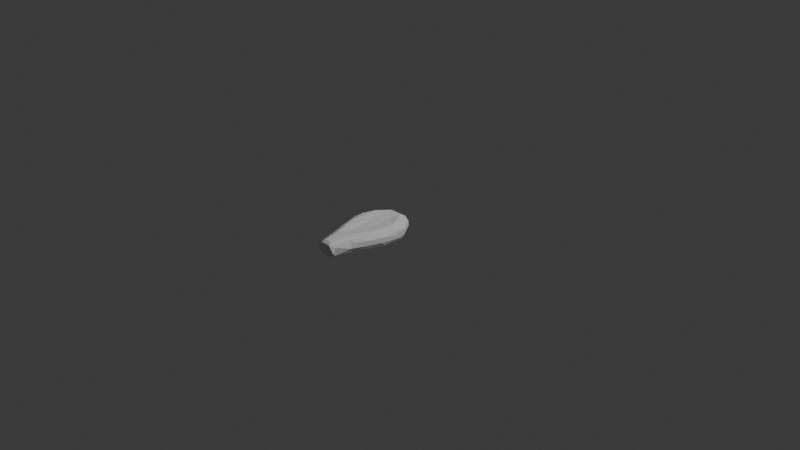 # Source: laznard_barrel.blend  (saved by Blender 5.1.30; exported with 4.5.12 LTS)
import bpy
from mathutils import Matrix  # noqa: F401  (used for matrix-valued properties, if any)

bpy.ops.wm.read_factory_settings(use_empty=True)
scene = bpy.context.scene
scene.name = 'Scene'

# ---- collections
col_collection = bpy.data.collections.new('Collection'); scene.collection.children.link(col_collection)

# ---- world
world_world = bpy.data.worlds.new('World'); scene.world = world_world
world_world.use_nodes = True; world_world.node_tree.nodes.clear()
_N = world_world.node_tree.nodes; _L = world_world.node_tree.links
n0 = _N.new('ShaderNodeOutputWorld'); n0.name = 'World Output'; n0.location = (200, 100)
n1 = _N.new('ShaderNodeBackground'); n1.name = 'Background'; n1.location = (-200, 100)
n1.inputs[0].default_value = (0.05088, 0.05088, 0.05088, 1.0)
_L.new(n1.outputs[0], n0.inputs[0])
n0.is_active_output = True
world_world.color = (0.05088, 0.05088, 0.05088)
world_world.sun_shadow_jitter_overblur = 0.0

# ---- cameras
cam_camera = bpy.data.cameras.new('Camera')
cam_camera.clip_end = 100.0
cam_camera.ortho_scale = 7.314

# ---- lights
light_light = bpy.data.lights.new('Light', 'POINT')
light_light.energy = 1000.0
light_light.shadow_soft_size = 0.1

# ---- meshes
me_b_ziercurve_002 = bpy.data.meshes.new('BézierCurve.002')
me_b_ziercurve_002.from_pydata([(-0.1023, -0.9696, 0.005014), (-0.05286, -0.9714, -0.05923), (-0.2023, -0.6239, -0.02212), (-0.2148, -0.5077, -0.06454), (-0.1499, -0.7701, -0.01812), (-0.1607, -0.6685, -0.06228), (-0.1018, -0.9303, -0.03208), (-0.1254, -0.5595, -0.09451), (-0.09084, -0.9369, -0.05234), (-0.1069, -0.7933, -0.0704), (-0.07814, -0.7655, -0.09042), (-0.02062, -0.9359, -0.08958), (-0.04338, -0.7511, -0.09306), (-0.06646, -0.4066, -0.07282), (-0.2533, -0.4742, -0.01087), (-0.2574, -0.4206, -0.04149), (-0.2582, -0.3236, -0.05918), (-0.2747, -0.2812, -0.02223), (-0.257, -0.207, -0.05082), (-0.2334, -0.3014, -0.07838), (-0.1692, -0.4848, -0.09313), (-0.1793, -0.2354, -0.09289), (-0.04573, -0.1837, -0.07311), (-0.2547, -0.1634, -0.01327), (-0.1808, -0.09665, -0.06903), (-0.1839, -0.06156, -0.02766), (-0.1706, -0.1554, -0.08923), (-0.1119, -0.001523, -0.05756), (-0.06537, -0.04509, -0.09209), (-0.07906, 0.009813, 3.19e-05), (0.1021, -0.006289, -0.06723), (-0.001745, 0.002943, 9.343e-06), (-0.05214, -0.9708, 0.05945), (-0.198, -0.6264, 0.02721), (-0.1943, -0.5897, 0.05779), (-0.1468, -0.7734, 0.02028), (-0.129, -0.7673, 0.05814), (-0.09625, -0.9297, 0.04804), (-0.1311, -0.6069, 0.09082), (-0.1086, -0.5564, 0.09287), (-0.03355, -0.9419, 0.08362), (-0.06556, -0.7538, 0.09262), (-0.02927, -0.5397, 0.07434), (-0.2484, -0.4772, 0.02425), (-0.2561, -0.3832, 0.05855), (-0.2762, -0.3032, 0.0239), (-0.2482, -0.1955, 0.05719), (-0.2513, -0.1657, 0.02943), (-0.228, -0.2858, 0.08113), (-0.1642, -0.5143, 0.09103), (-0.1646, -0.1696, 0.09513), (-0.08656, -0.2584, 0.07268), (-0.209, -0.1047, 0.04577), (-0.1492, -0.007514, 0.02021), (-0.1149, -0.004895, 0.06095), (-0.06297, -0.04331, 0.09179), (0.09449, -0.006581, 0.06838), (0.0514, -0.9753, -0.05449), (0.1023, -0.9697, -0.004977), (0.03354, -0.9419, -0.08362), (0.06555, -0.7538, -0.09262), (0.02926, -0.5397, -0.07434), (0.09484, -0.9325, -0.04823), (0.1086, -0.5565, -0.09287), (0.1328, -0.7516, -0.05911), (0.15, -0.7764, -0.007345), (0.1311, -0.6069, -0.09082), (0.2, -0.6289, -0.01392), (0.1956, -0.5905, -0.05629), (0.08658, -0.2583, -0.07268), (0.1642, -0.5143, -0.09103), (0.1647, -0.1697, -0.09513), (0.2515, -0.4763, -0.0132), (0.2469, -0.425, -0.05735), (0.2496, -0.3023, -0.07069), (0.2476, -0.194, -0.05764), (0.2514, -0.1621, -0.02303), (0.2771, -0.3018, -0.02178), (0.06298, -0.04331, -0.09179), (0.0758, 0.009972, 3.142e-05), (0.1904, -0.09987, -0.06005), (0.1511, -0.009466, -0.01663), (0.05287, -0.9715, 0.05919), (0.03739, -0.9372, 0.08602), (0.0353, -0.7659, 0.09251), (0.06647, -0.4065, 0.07282), (0.1002, -0.9305, 0.04003), (0.07956, -0.6833, 0.09446), (0.1158, -0.7575, 0.07113), (0.1563, -0.7301, 0.0401), (0.1254, -0.5595, 0.09451), (0.1702, -0.6189, 0.06646), (0.1996, -0.6168, 0.03716), (0.04571, -0.1837, 0.07311), (0.1692, -0.4848, 0.09313), (0.1793, -0.2354, 0.09289), (0.2227, -0.4641, 0.06635), (0.25, -0.4628, 0.03645), (0.2334, -0.3015, 0.07836), (0.2499, -0.158, 0.02445), (0.2759, -0.3025, 0.02159), (0.2598, -0.2635, 0.06085), (0.06537, -0.04509, 0.09209), (0.1454, -0.008175, 0.02966), (0.1811, -0.09511, 0.06799), (0.1706, -0.1554, 0.08924)], [], [(5, 4, 2), (2, 3, 5), (4, 5, 9), (7, 12, 10), (11, 1, 8), (10, 12, 9), (16, 15, 17), (3, 2, 14), (15, 3, 14), (19, 16, 18), (19, 20, 3), (21, 19, 18), (20, 7, 5), (21, 13, 20), (24, 18, 23), (24, 23, 25), (27, 24, 25), (53, 27, 25), (28, 26, 24), (27, 28, 24), (30, 28, 27), (37, 6, 0), (41, 36, 40), (38, 41, 39), (39, 41, 42), (15, 14, 43), (15, 43, 45), (45, 44, 46), (48, 49, 50), (49, 38, 39), (49, 39, 51), (23, 18, 47), (52, 47, 46), (25, 52, 53), (53, 29, 27), (54, 29, 53), (55, 50, 51), (61, 12, 13), (63, 60, 61), (60, 64, 59), (66, 60, 63), (68, 67, 64), (69, 13, 22), (70, 66, 63), (70, 63, 69), (73, 72, 68), (74, 70, 71), (74, 77, 73), (77, 74, 75), (78, 22, 28), (78, 71, 69), (80, 71, 30), (81, 80, 30), (32, 57, 82), (57, 58, 82), (42, 84, 85), (87, 84, 83), (86, 82, 58), (86, 58, 62), (65, 86, 62), (88, 86, 65), (89, 88, 65), (90, 87, 88), (89, 65, 67), (88, 89, 91), (91, 89, 92), (51, 85, 93), (94, 90, 91), (95, 85, 94), (92, 67, 72), (96, 92, 97), (98, 94, 96), (95, 98, 101), (101, 100, 99), (55, 93, 102), (102, 105, 104), (56, 102, 104), (104, 99, 103), (81, 99, 76), (1, 0, 6, 8), (10, 9, 5), (5, 7, 10), (11, 8, 9, 12), (15, 16, 19, 3), (17, 18, 16), (21, 18, 24, 26), (20, 5, 3), (19, 21, 20), (20, 13, 7), (22, 13, 21), (7, 13, 12), (27, 29, 31, 30), (28, 21, 26), (28, 22, 21), (4, 35, 33, 2), (57, 0, 1), (32, 0, 57), (35, 36, 34, 33), (37, 35, 4, 6), (17, 45, 47, 18), (36, 35, 37), (34, 36, 38), (37, 0, 32), (40, 36, 37), (38, 36, 41), (40, 37, 32), (45, 43, 44), (45, 17, 15), (2, 33, 43, 14), (46, 47, 45), (33, 34, 44, 43), (47, 52, 25, 23), (48, 46, 44), (44, 34, 49), (48, 44, 49), (50, 46, 48), (49, 34, 38), (50, 49, 51), (51, 39, 42), (31, 29, 54, 56), (52, 46, 50), (54, 53, 52), (54, 52, 50), (55, 54, 50), (1, 11, 59, 57), (56, 54, 55), (11, 12, 60, 59), (76, 75, 80, 81), (61, 60, 12), (59, 62, 57), (62, 58, 57), (59, 64, 62), (64, 65, 62), (66, 64, 60), (67, 65, 64), (68, 64, 66), (69, 61, 13), (69, 63, 61), (70, 68, 66), (71, 70, 69), (72, 67, 68), (73, 68, 70), (74, 73, 70), (71, 75, 74), (77, 72, 73), (75, 76, 77), (78, 69, 22), (30, 78, 28), (31, 79, 30), (78, 30, 71), (79, 81, 30), (80, 75, 71), (82, 83, 40, 32), (83, 84, 41, 40), (92, 96, 94, 91), (42, 41, 84), (86, 83, 82), (87, 85, 84), (88, 83, 86), (88, 87, 83), (92, 89, 67), (91, 90, 88), (51, 42, 85), (6, 4, 9, 8), (90, 85, 87), (94, 85, 90), (93, 85, 95), (97, 72, 77, 100), (97, 92, 72), (98, 95, 94), (97, 101, 98, 96), (100, 101, 97), (77, 76, 99, 100), (95, 101, 104, 105), (55, 51, 93), (56, 55, 102), (102, 93, 95), (56, 79, 31), (102, 95, 105), (103, 81, 79), (56, 104, 103), (56, 103, 79), (81, 103, 99), (104, 101, 99)])
me_b_ziercurve_002.auto_texspace = False
me_b_ziercurve_002.update()

# ---- objects
ob_light = bpy.data.objects.new('Light', light_light)
ob_camera = bpy.data.objects.new('Camera', cam_camera)
ob_b_ziercurve_001 = bpy.data.objects.new('BézierCurve.001', me_b_ziercurve_002)

# ---- transforms, parenting, visibility, modifiers, constraints
ob_light.location = (4.076, 1.005, 5.904)
ob_light.rotation_euler = (0.6503, 0.05522, 1.866)
ob_light.lock_rotations_4d = False
ob_light.empty_display_type = 'ARROWS'
ob_light.color = (0.0, 0.0, 0.0, 0.0)
ob_light.lineart.crease_threshold = 0.0
ob_camera.location = (7.359, -6.926, 4.958)
ob_camera.rotation_euler = (1.109, 0.0, 0.8149)
ob_camera.lock_rotations_4d = False
ob_camera.empty_display_type = 'ARROWS'
ob_camera.color = (0.0, 0.0, 0.0, 0.0)
ob_camera.display_type = 'WIRE'
ob_camera.lineart.crease_threshold = 0.0
ob_b_ziercurve_001.location = (0.0, 0.0, 0.0)

# ---- collection membership
col_collection.objects.link(ob_light)
col_collection.objects.link(ob_camera)
col_collection.objects.link(ob_b_ziercurve_001)

# ---- scene / render settings (as saved in the file)
scene.camera = ob_camera
scene.frame_start = 1; scene.frame_end = 250; scene.frame_set(1)
scene.render.engine = 'BLENDER_EEVEE_NEXT'
scene.render.bake_bias = 0.0
scene.render.bake_samples = 0
scene.cycles.sampling_pattern = 'TABULATED_SOBOL'
scene.eevee.use_volume_custom_range = False
bpy.context.view_layer.update()
